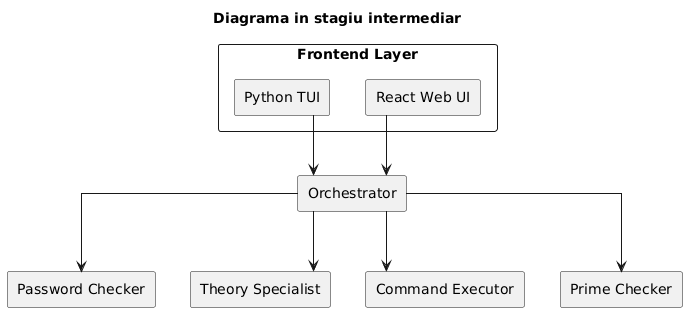

The diagram above was rendered by PlantUML. Its source (embedded in the PNG):
@startuml
title Diagrama in stagiu intermediar
skinparam linetype ortho
top to bottom direction


rectangle "Frontend Layer" as FL {
  rectangle "React Web UI" as Web
  rectangle "Python TUI" as CLI
}

rectangle "Orchestrator" as Orch

rectangle "Password Checker" as PC
rectangle "Theory Specialist" as TS
rectangle "Command Executor" as CE
rectangle "Prime Checker" as PR

CLI -down-> Orch
Web -down-> Orch
Orch --> PC
Orch --> TS
Orch --> CE
Orch --> PR
@enduml